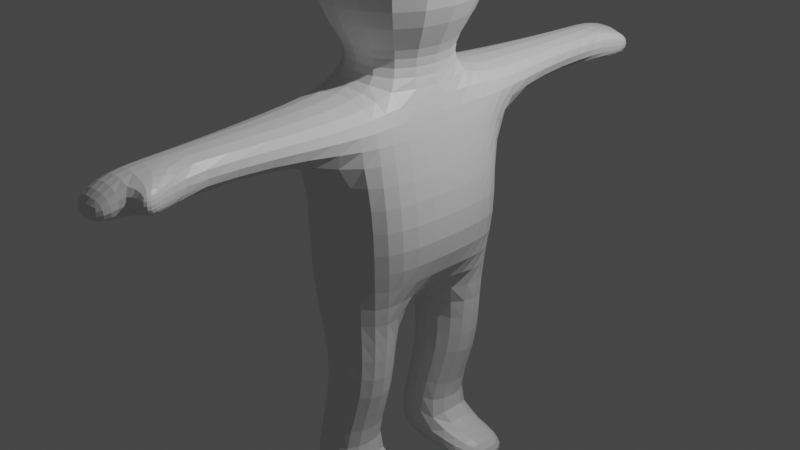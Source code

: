 # Source: humanoid.blend  (saved by Blender 2.81.16; exported with 4.5.12 LTS)
import bpy
from mathutils import Matrix  # noqa: F401  (used for matrix-valued properties, if any)

bpy.ops.wm.read_factory_settings(use_empty=True)
scene = bpy.context.scene
scene.name = 'Scene'

# ---- collections
col_collection = bpy.data.collections.new('Collection'); scene.collection.children.link(col_collection)

# ---- materials (node trees are filled in below, after node groups)
mat_material = bpy.data.materials.new('Material')
mat_material.alpha_threshold = 0.0
mat_material.use_transparent_shadow = False
mat_material.line_color = (0.0, 0.0, 0.0, 1.0)

# ---- material node trees
mat_material.use_nodes = True; mat_material.node_tree.nodes.clear()
_N = mat_material.node_tree.nodes; _L = mat_material.node_tree.links
n0 = _N.new('ShaderNodeOutputMaterial'); n0.name = 'Material Output'; n0.location = (300, 300)
n1 = _N.new('ShaderNodeBsdfPrincipled'); n1.name = 'Principled BSDF'; n1.location = (10, 300)
n1.distribution = 'GGX'
n1.subsurface_method = 'BURLEY'
n1.inputs[2].default_value = 0.4
n1.inputs[3].default_value = 1.45
n1.inputs[27].default_value = (0.0, 0.0, 0.0, 1.0)
n1.inputs[28].default_value = 1.0
_L.new(n1.outputs[0], n0.inputs[0])
n0.is_active_output = True

# ---- world
world_world = bpy.data.worlds.new('World'); scene.world = world_world
world_world.use_nodes = True; world_world.node_tree.nodes.clear()
_N = world_world.node_tree.nodes; _L = world_world.node_tree.links
n0 = _N.new('ShaderNodeOutputWorld'); n0.name = 'World Output'; n0.location = (300, 300)
n1 = _N.new('ShaderNodeBackground'); n1.name = 'Background'; n1.location = (10, 300)
n1.inputs[0].default_value = (0.05088, 0.05088, 0.05088, 1.0)
_L.new(n1.outputs[0], n0.inputs[0])
n0.is_active_output = True
world_world.color = (0.05088, 0.05088, 0.05088)
world_world.use_sun_shadow = False
world_world.sun_shadow_jitter_overblur = 0.0

# ---- cameras
cam_camera = bpy.data.cameras.new('Camera')
cam_camera.clip_end = 100.0
cam_camera.ortho_scale = 7.314

# ---- lights
light_light = bpy.data.lights.new('Light', 'POINT')
light_light.transmission_factor = 0.0
light_light.energy = 1000.0
light_light.shadow_soft_size = 0.1
light_light.shadow_maximum_resolution = 0.006
light_light.use_absolute_resolution = True

# ---- meshes
me_cube = bpy.data.meshes.new('Cube')
me_cube.from_pydata([(1.0, 1.0, 1.0), (0.5639, 0.5639, -1.0), (1.0, -1.0, 1.0), (0.5639, -0.5639, -1.0), (-1.0, 1.0, 1.0), (-0.5639, 0.5639, -1.0), (-1.0, -1.0, 1.0), (-0.5639, -0.5639, -1.0), (-1.0, 1.0, -0.5346), (-1.0, -1.0, -0.5346), (1.0, 1.0, -0.5346), (1.0, -1.0, -0.5346), (-0.5639, 0.5639, -1.308), (-0.5639, -0.5639, -1.308), (0.5639, 0.5639, -1.308), (0.5639, -0.5639, -1.308), (-0.5639, 0.5639, -2.946), (-0.5639, -0.5639, -2.946), (0.9404, 0.5639, -2.842), (0.9404, -0.5639, -2.842), (0.5639, -0.9541, -1.435), (-0.5639, -0.9541, -1.435), (-0.5639, -0.9541, -2.946), (0.5639, -0.9541, -2.946), (-0.5639, 0.9541, -1.435), (0.5639, 0.9541, -1.435), (0.5639, 0.9541, -2.946), (-0.5639, 0.9541, -2.946), (-0.5639, -0.5639, -1.842), (0.6772, -0.5451, -1.869), (-0.5639, 0.5639, -1.842), (0.6772, 0.5826, -1.869), (-0.5639, -0.9541, -1.842), (0.5639, -0.9541, -1.842), (0.5639, 0.9541, -1.842), (-0.5639, 0.9541, -1.842), (-0.2643, 2.587, -1.451), (0.2643, 2.587, -1.451), (0.2643, 2.587, -1.825), (-0.2643, 2.587, -1.825), (0.2643, -2.587, -1.451), (-0.2643, -2.587, -1.451), (-0.2643, -2.587, -1.825), (0.2643, -2.587, -1.825), (-0.5639, 0.2981, -3.648), (-0.5639, -0.2981, -3.648), (0.5639, 0.2981, -3.648), (0.5639, -0.2981, -3.648), (0.5639, -0.9541, -3.648), (-0.5639, -0.9541, -3.648), (-0.5639, 0.9541, -3.648), (0.5639, 0.9541, -3.648), (0.5639, -0.2981, -4.554), (0.5639, -0.9541, -4.554), (-0.1926, -0.9541, -4.328), (-0.1926, -0.2981, -4.328), (-0.1926, 0.2981, -4.328), (-0.1926, 0.9541, -4.328), (0.5639, 0.9541, -4.554), (0.5639, 0.2981, -4.554), (0.1641, -0.4316, -5.451), (0.1641, -1.088, -5.451), (-0.5639, -0.9541, -5.547), (-0.5639, -0.2981, -5.547), (-0.5639, 0.2981, -5.547), (-0.5639, 0.9541, -5.547), (0.1641, 0.8206, -5.451), (0.1641, 0.1646, -5.451), (0.5639, -0.2981, -5.894), (0.5639, -0.9541, -5.894), (-0.5639, -0.9541, -5.894), (-0.5639, -0.2981, -5.894), (-0.5639, 0.2981, -5.894), (-0.5639, 0.9541, -5.894), (0.5639, 0.9541, -5.894), (0.5639, 0.2981, -5.894), (-0.2643, 3.107, -1.451), (0.2643, 3.107, -1.451), (0.2643, 3.107, -1.825), (-0.2643, 3.107, -1.825), (0.2643, -3.107, -1.451), (-0.2643, -3.107, -1.451), (-0.2643, -3.107, -1.825), (0.2643, -3.107, -1.825), (0.4804, 2.966, -1.742), (0.4804, 3.107, -1.742), (0.4804, 3.107, -1.535), (0.4804, 2.966, -1.535), (0.4804, -2.966, -1.535), (0.4804, -3.107, -1.535), (0.4804, -3.107, -1.742), (0.4804, -2.966, -1.742), (-0.2643, 3.408, -1.669), (0.2643, 3.408, -1.669), (0.2643, 3.408, -1.825), (-0.2643, 3.408, -1.825), (0.2643, -3.408, -1.669), (-0.2643, -3.408, -1.669), (-0.2643, -3.408, -1.825), (0.2643, -3.408, -1.825), (0.97, -0.9541, -5.547), (0.97, -0.9541, -5.894), (0.97, -0.2981, -5.894), (0.97, -0.2981, -5.547), (0.97, 0.2981, -5.547), (0.97, 0.2981, -5.894), (0.97, 0.9541, -5.894), (0.97, 0.9541, -5.547)], [], [(0, 4, 6, 2), (11, 2, 6, 9), (9, 6, 4, 8), (5, 1, 14, 12), (10, 0, 2, 11), (8, 4, 0, 10), (5, 7, 9, 8), (1, 5, 8, 10), (7, 3, 11, 9), (3, 1, 10, 11), (18, 26, 34, 31), (3, 7, 13, 15), (7, 5, 12, 13), (1, 3, 15, 14), (22, 17, 45, 49), (28, 30, 16, 17), (31, 29, 19, 18), (12, 24, 35, 30), (33, 32, 22, 23), (13, 21, 20, 15), (28, 32, 21, 13), (18, 19, 47, 46), (29, 33, 23, 19), (35, 34, 26, 27), (14, 25, 24, 12), (31, 34, 25, 14), (27, 26, 51, 50), (30, 35, 27, 16), (15, 20, 33, 29), (17, 22, 32, 28), (14, 15, 29, 31), (13, 12, 30, 28), (78, 85, 84, 38), (25, 37, 36, 24), (34, 38, 37, 25), (35, 39, 38, 34), (24, 36, 39, 35), (84, 85, 86, 87), (21, 41, 40, 20), (32, 42, 41, 21), (33, 43, 42, 32), (20, 40, 43, 33), (44, 46, 47, 45), (53, 61, 60, 52), (16, 27, 50, 44), (23, 22, 49, 48), (19, 23, 48, 47), (26, 18, 46, 51), (17, 16, 44, 45), (48, 53, 52, 47), (49, 54, 53, 48), (45, 55, 54, 49), (47, 52, 55, 45), (68, 69, 70, 71), (50, 57, 56, 44), (51, 58, 57, 50), (46, 59, 58, 51), (44, 56, 59, 46), (54, 62, 61, 53), (55, 63, 62, 54), (52, 60, 63, 55), (57, 65, 64, 56), (58, 66, 65, 57), (59, 67, 66, 58), (56, 64, 67, 59), (62, 70, 69, 61), (63, 71, 70, 62), (60, 68, 71, 63), (72, 73, 74, 75), (65, 73, 72, 64), (66, 74, 73, 65), (64, 72, 75, 67), (37, 77, 76, 36), (39, 79, 78, 38), (36, 76, 79, 39), (41, 81, 80, 40), (42, 82, 81, 41), (43, 83, 82, 42), (77, 86, 85, 78), (37, 87, 86, 77), (38, 84, 87, 37), (88, 89, 90, 91), (80, 89, 88, 40), (83, 90, 89, 80), (43, 91, 90, 83), (40, 88, 91, 43), (92, 93, 94, 95), (77, 93, 92, 76), (78, 94, 93, 77), (79, 95, 94, 78), (76, 92, 95, 79), (96, 97, 98, 99), (81, 97, 96, 80), (82, 98, 97, 81), (83, 99, 98, 82), (80, 96, 99, 83), (100, 101, 102, 103), (69, 101, 100, 61), (68, 102, 101, 69), (60, 103, 102, 68), (61, 100, 103, 60), (104, 105, 106, 107), (75, 105, 104, 67), (74, 106, 105, 75), (66, 107, 106, 74), (67, 104, 107, 66)])
_uv = me_cube.uv_layers.new(name='UVMap')
_uv.uv.foreach_set('vector', [0.625, 0.5, 0.875, 0.5, 0.875, 0.75, 0.625, 0.75, 0.375, 0.75, 0.625, 0.75, 0.625, 1.0, 0.375, 1.0, 0.375, 0.0, 0.625, 0.0, 0.625, 0.25, 0.375, 0.25, 0.1795, 0.5545, 0.3205, 0.5545, 0.3205, 0.5545, 0.1795, 0.5545, 0.375, 0.5, 0.625, 0.5, 0.625, 0.75, 0.375, 0.75, 0.375, 0.25, 0.625, 0.25, 0.625, 0.5, 0.375, 0.5, 0.1795, 0.5545, 0.1795, 0.6955, 0.125, 0.75, 0.125, 0.5, 0.3205, 0.5545, 0.1795, 0.5545, 0.125, 0.5, 0.375, 0.5, 0.1795, 0.6955, 0.3205, 0.6955, 0.375, 0.75, 0.125, 0.75, 0.3205, 0.6955, 0.3205, 0.5545, 0.375, 0.5, 0.375, 0.75, 0.3205, 0.5545, 0.3205, 0.5545, 0.3205, 0.5545, 0.3205, 0.5545, 0.3205, 0.6955, 0.1795, 0.6955, 0.1795, 0.6955, 0.3205, 0.6955, 0.1795, 0.6955, 0.1795, 0.5545, 0.1795, 0.5545, 0.1795, 0.6955, 0.3205, 0.5545, 0.3205, 0.6955, 0.3205, 0.6955, 0.3205, 0.5545, 0.1795, 0.6955, 0.1795, 0.6955, 0.1795, 0.6955, 0.1795, 0.6955, 0.1795, 0.6955, 0.1795, 0.5545, 0.1795, 0.5545, 0.1795, 0.6955, 0.3205, 0.5545, 0.3205, 0.6955, 0.3205, 0.6955, 0.3205, 0.5545, 0.1795, 0.5545, 0.1795, 0.5545, 0.1795, 0.5545, 0.1795, 0.5545, 0.3205, 0.6955, 0.1795, 0.6955, 0.1795, 0.6955, 0.3205, 0.6955, 0.1795, 0.6955, 0.1795, 0.6955, 0.3205, 0.6955, 0.3205, 0.6955, 0.1795, 0.6955, 0.1795, 0.6955, 0.1795, 0.6955, 0.1795, 0.6955, 0.3205, 0.5545, 0.3205, 0.6955, 0.3205, 0.6955, 0.3205, 0.5545, 0.3205, 0.6955, 0.3205, 0.6955, 0.3205, 0.6955, 0.3205, 0.6955, 0.1795, 0.5545, 0.3205, 0.5545, 0.3205, 0.5545, 0.1795, 0.5545, 0.3205, 0.5545, 0.3205, 0.5545, 0.1795, 0.5545, 0.1795, 0.5545, 0.3205, 0.5545, 0.3205, 0.5545, 0.3205, 0.5545, 0.3205, 0.5545, 0.1795, 0.5545, 0.3205, 0.5545, 0.3205, 0.5545, 0.1795, 0.5545, 0.1795, 0.5545, 0.1795, 0.5545, 0.1795, 0.5545, 0.1795, 0.5545, 0.3205, 0.6955, 0.3205, 0.6955, 0.3205, 0.6955, 0.3205, 0.6955, 0.1795, 0.6955, 0.1795, 0.6955, 0.1795, 0.6955, 0.1795, 0.6955, 0.3205, 0.5545, 0.3205, 0.6955, 0.3205, 0.6955, 0.3205, 0.5545, 0.1795, 0.6955, 0.1795, 0.5545, 0.1795, 0.5545, 0.1795, 0.6955, 0.3205, 0.5545, 0.3205, 0.5545, 0.3205, 0.5545, 0.3205, 0.5545, 0.3205, 0.5545, 0.3205, 0.5545, 0.1795, 0.5545, 0.1795, 0.5545, 0.3205, 0.5545, 0.3205, 0.5545, 0.3205, 0.5545, 0.3205, 0.5545, 0.1795, 0.5545, 0.1795, 0.5545, 0.3205, 0.5545, 0.3205, 0.5545, 0.1795, 0.5545, 0.1795, 0.5545, 0.1795, 0.5545, 0.1795, 0.5545, 0.3205, 0.5545, 0.3205, 0.5545, 0.3205, 0.5545, 0.3205, 0.5545, 0.1795, 0.6955, 0.1795, 0.6955, 0.3205, 0.6955, 0.3205, 0.6955, 0.1795, 0.6955, 0.1795, 0.6955, 0.1795, 0.6955, 0.1795, 0.6955, 0.3205, 0.6955, 0.3205, 0.6955, 0.1795, 0.6955, 0.1795, 0.6955, 0.3205, 0.6955, 0.3205, 0.6955, 0.3205, 0.6955, 0.3205, 0.6955, 0.1795, 0.5545, 0.3205, 0.5545, 0.3205, 0.6955, 0.1795, 0.6955, 0.3205, 0.6955, 0.3205, 0.6955, 0.3205, 0.6955, 0.3205, 0.6955, 0.1795, 0.5545, 0.1795, 0.5545, 0.1795, 0.5545, 0.1795, 0.5545, 0.3205, 0.6955, 0.1795, 0.6955, 0.1795, 0.6955, 0.3205, 0.6955, 0.3205, 0.6955, 0.3205, 0.6955, 0.3205, 0.6955, 0.3205, 0.6955, 0.3205, 0.5545, 0.3205, 0.5545, 0.3205, 0.5545, 0.3205, 0.5545, 0.1795, 0.6955, 0.1795, 0.5545, 0.1795, 0.5545, 0.1795, 0.6955, 0.3205, 0.6955, 0.3205, 0.6955, 0.3205, 0.6955, 0.3205, 0.6955, 0.1795, 0.6955, 0.1795, 0.6955, 0.3205, 0.6955, 0.3205, 0.6955, 0.1795, 0.6955, 0.1795, 0.6955, 0.1795, 0.6955, 0.1795, 0.6955, 0.3205, 0.6955, 0.3205, 0.6955, 0.1795, 0.6955, 0.1795, 0.6955, 0.3205, 0.6955, 0.3205, 0.6955, 0.1795, 0.6955, 0.1795, 0.6955, 0.1795, 0.5545, 0.1795, 0.5545, 0.1795, 0.5545, 0.1795, 0.5545, 0.3205, 0.5545, 0.3205, 0.5545, 0.1795, 0.5545, 0.1795, 0.5545, 0.3205, 0.5545, 0.3205, 0.5545, 0.3205, 0.5545, 0.3205, 0.5545, 0.1795, 0.5545, 0.1795, 0.5545, 0.3205, 0.5545, 0.3205, 0.5545, 0.1795, 0.6955, 0.1795, 0.6955, 0.3205, 0.6955, 0.3205, 0.6955, 0.1795, 0.6955, 0.1795, 0.6955, 0.1795, 0.6955, 0.1795, 0.6955, 0.3205, 0.6955, 0.3205, 0.6955, 0.1795, 0.6955, 0.1795, 0.6955, 0.1795, 0.5545, 0.1795, 0.5545, 0.1795, 0.5545, 0.1795, 0.5545, 0.3205, 0.5545, 0.3205, 0.5545, 0.1795, 0.5545, 0.1795, 0.5545, 0.3205, 0.5545, 0.3205, 0.5545, 0.3205, 0.5545, 0.3205, 0.5545, 0.1795, 0.5545, 0.1795, 0.5545, 0.3205, 0.5545, 0.3205, 0.5545, 0.1795, 0.6955, 0.1795, 0.6955, 0.3205, 0.6955, 0.3205, 0.6955, 0.1795, 0.6955, 0.1795, 0.6955, 0.1795, 0.6955, 0.1795, 0.6955, 0.3205, 0.6955, 0.3205, 0.6955, 0.1795, 0.6955, 0.1795, 0.6955, 0.1795, 0.5545, 0.1795, 0.5545, 0.3205, 0.5545, 0.3205, 0.5545, 0.1795, 0.5545, 0.1795, 0.5545, 0.1795, 0.5545, 0.1795, 0.5545, 0.3205, 0.5545, 0.3205, 0.5545, 0.1795, 0.5545, 0.1795, 0.5545, 0.1795, 0.5545, 0.1795, 0.5545, 0.3205, 0.5545, 0.3205, 0.5545, 0.3205, 0.5545, 0.3205, 0.5545, 0.1795, 0.5545, 0.1795, 0.5545, 0.1795, 0.5545, 0.1795, 0.5545, 0.3205, 0.5545, 0.3205, 0.5545, 0.1795, 0.5545, 0.1795, 0.5545, 0.1795, 0.5545, 0.1795, 0.5545, 0.1795, 0.6955, 0.1795, 0.6955, 0.3205, 0.6955, 0.3205, 0.6955, 0.1795, 0.6955, 0.1795, 0.6955, 0.1795, 0.6955, 0.1795, 0.6955, 0.3205, 0.6955, 0.3205, 0.6955, 0.1795, 0.6955, 0.1795, 0.6955, 0.3205, 0.5545, 0.3205, 0.5545, 0.3205, 0.5545, 0.3205, 0.5545, 0.3205, 0.5545, 0.3205, 0.5545, 0.3205, 0.5545, 0.3205, 0.5545, 0.3205, 0.5545, 0.3205, 0.5545, 0.3205, 0.5545, 0.3205, 0.5545, 0.3205, 0.6955, 0.3205, 0.6955, 0.3205, 0.6955, 0.3205, 0.6955, 0.3205, 0.6955, 0.3205, 0.6955, 0.3205, 0.6955, 0.3205, 0.6955, 0.3205, 0.6955, 0.3205, 0.6955, 0.3205, 0.6955, 0.3205, 0.6955, 0.3205, 0.6955, 0.3205, 0.6955, 0.3205, 0.6955, 0.3205, 0.6955, 0.3205, 0.6955, 0.3205, 0.6955, 0.3205, 0.6955, 0.3205, 0.6955, 0.1795, 0.5545, 0.3205, 0.5545, 0.3205, 0.5545, 0.1795, 0.5545, 0.3205, 0.5545, 0.3205, 0.5545, 0.1795, 0.5545, 0.1795, 0.5545, 0.3205, 0.5545, 0.3205, 0.5545, 0.3205, 0.5545, 0.3205, 0.5545, 0.1795, 0.5545, 0.1795, 0.5545, 0.3205, 0.5545, 0.3205, 0.5545, 0.1795, 0.5545, 0.1795, 0.5545, 0.1795, 0.5545, 0.1795, 0.5545, 0.3205, 0.6955, 0.1795, 0.6955, 0.1795, 0.6955, 0.3205, 0.6955, 0.1795, 0.6955, 0.1795, 0.6955, 0.3205, 0.6955, 0.3205, 0.6955, 0.1795, 0.6955, 0.1795, 0.6955, 0.1795, 0.6955, 0.1795, 0.6955, 0.3205, 0.6955, 0.3205, 0.6955, 0.1795, 0.6955, 0.1795, 0.6955, 0.3205, 0.6955, 0.3205, 0.6955, 0.3205, 0.6955, 0.3205, 0.6955, 0.3205, 0.6955, 0.3205, 0.6955, 0.3205, 0.6955, 0.3205, 0.6955, 0.3205, 0.6955, 0.3205, 0.6955, 0.3205, 0.6955, 0.3205, 0.6955, 0.3205, 0.6955, 0.3205, 0.6955, 0.3205, 0.6955, 0.3205, 0.6955, 0.3205, 0.6955, 0.3205, 0.6955, 0.3205, 0.6955, 0.3205, 0.6955, 0.3205, 0.6955, 0.3205, 0.6955, 0.3205, 0.6955, 0.3205, 0.6955, 0.3205, 0.5545, 0.3205, 0.5545, 0.3205, 0.5545, 0.3205, 0.5545, 0.3205, 0.5545, 0.3205, 0.5545, 0.3205, 0.5545, 0.3205, 0.5545, 0.3205, 0.5545, 0.3205, 0.5545, 0.3205, 0.5545, 0.3205, 0.5545, 0.3205, 0.5545, 0.3205, 0.5545, 0.3205, 0.5545, 0.3205, 0.5545, 0.3205, 0.5545, 0.3205, 0.5545, 0.3205, 0.5545, 0.3205, 0.5545])
me_cube.materials.append(mat_material)
me_cube.use_remesh_preserve_volume = False
me_cube.use_remesh_preserve_attributes = False
me_cube.use_mirror_vertex_groups = False
me_cube.update()

# ---- objects
ob_cube = bpy.data.objects.new('Cube', me_cube)
ob_light = bpy.data.objects.new('Light', light_light)
ob_camera = bpy.data.objects.new('Camera', cam_camera)

# ---- transforms, parenting, visibility, modifiers, constraints
ob_cube.location = (0.0, 0.0, 2.916)
ob_cube.scale = (0.9164, 1.0, 1.0)
ob_cube.lock_rotations_4d = False
ob_cube.empty_display_type = 'ARROWS'
ob_cube.lineart.crease_threshold = 0.0
_m = ob_cube.modifiers.new('Subdivision', 'SUBSURF')
_m.uv_smooth = 'PRESERVE_CORNERS'
_m.levels = 2
_m.show_only_control_edges = False
ob_light.location = (4.076, 1.005, 5.904)
ob_light.rotation_euler = (0.6503, 0.05522, 1.866)
ob_light.lock_rotations_4d = False
ob_light.empty_display_type = 'ARROWS'
ob_light.color = (0.0, 0.0, 0.0, 0.0)
ob_light.lineart.crease_threshold = 0.0
ob_camera.location = (7.359, -6.926, 4.958)
ob_camera.rotation_euler = (1.109, 0.0, 0.8149)
ob_camera.lock_rotations_4d = False
ob_camera.empty_display_type = 'ARROWS'
ob_camera.color = (0.0, 0.0, 0.0, 0.0)
ob_camera.display_type = 'WIRE'
ob_camera.lineart.crease_threshold = 0.0

# ---- collection membership
col_collection.objects.link(ob_cube)
col_collection.objects.link(ob_light)
col_collection.objects.link(ob_camera)

# ---- scene / render settings (as saved in the file)
scene.camera = ob_camera
scene.frame_start = 1; scene.frame_end = 250; scene.frame_set(1)
scene.render.engine = 'BLENDER_EEVEE_NEXT'
scene.cycles.use_denoising = False
scene.cycles.samples = 128
scene.cycles.sampling_pattern = 'TABULATED_SOBOL'
scene.cycles.use_adaptive_sampling = False
scene.cycles.use_light_tree = False
scene.view_settings.view_transform = 'Filmic'
bpy.context.view_layer.update()
